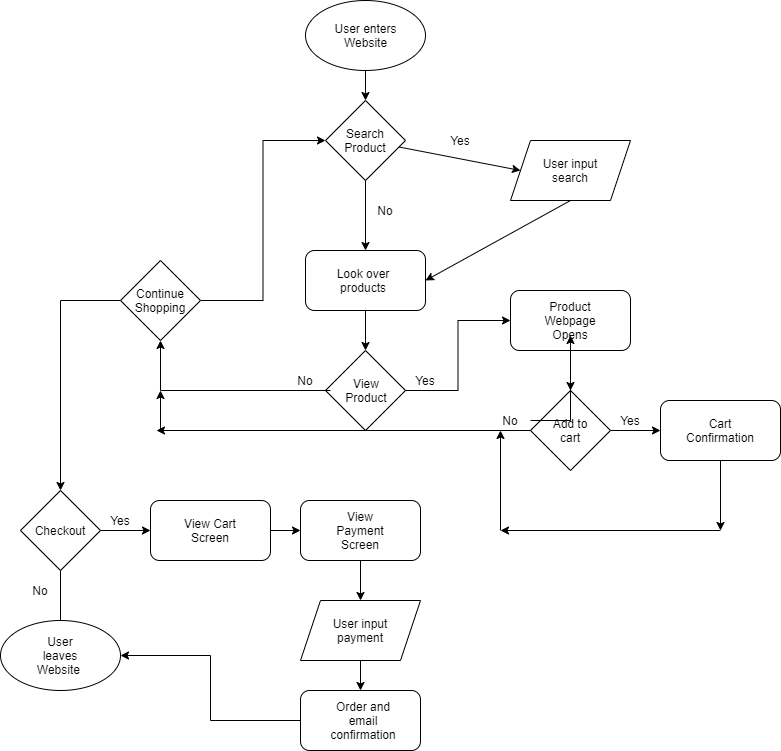

The diagram above was exported from draw.io. Its source (the exported page's mxGraphModel, read from the mxfile embedded in the PNG):
<mxGraphModel dx="341" dy="691" grid="1" gridSize="10" guides="1" tooltips="1" connect="1" arrows="1" fold="1" page="1" pageScale="1" pageWidth="850" pageHeight="1100" math="0" shadow="0">
  <root>
    <mxCell id="0" />
    <mxCell id="1" parent="0" />
    <mxCell id="3" value="" style="ellipse;whiteSpace=wrap;html=1;" parent="1" vertex="1">
      <mxGeometry x="365" y="10" width="120" height="70" as="geometry" />
    </mxCell>
    <mxCell id="4" value="" style="rhombus;whiteSpace=wrap;html=1;" parent="1" vertex="1">
      <mxGeometry x="385" y="110" width="80" height="80" as="geometry" />
    </mxCell>
    <mxCell id="5" value="" style="endArrow=classic;html=1;exitX=0.5;exitY=1;exitDx=0;exitDy=0;entryX=0.5;entryY=0;entryDx=0;entryDy=0;" parent="1" source="3" target="4" edge="1">
      <mxGeometry width="50" height="50" relative="1" as="geometry">
        <mxPoint x="480" y="280" as="sourcePoint" />
        <mxPoint x="530" y="230" as="targetPoint" />
      </mxGeometry>
    </mxCell>
    <mxCell id="6" value="" style="endArrow=classic;html=1;entryX=0;entryY=0.5;entryDx=0;entryDy=0;" parent="1" source="4" target="8" edge="1">
      <mxGeometry width="50" height="50" relative="1" as="geometry">
        <mxPoint x="480" y="280" as="sourcePoint" />
        <mxPoint x="540" y="170" as="targetPoint" />
      </mxGeometry>
    </mxCell>
    <mxCell id="8" value="" style="shape=parallelogram;perimeter=parallelogramPerimeter;whiteSpace=wrap;html=1;fixedSize=1;" parent="1" vertex="1">
      <mxGeometry x="570" y="150" width="120" height="60" as="geometry" />
    </mxCell>
    <mxCell id="9" value="" style="rounded=1;whiteSpace=wrap;html=1;" parent="1" vertex="1">
      <mxGeometry x="365" y="260" width="120" height="60" as="geometry" />
    </mxCell>
    <mxCell id="10" value="" style="endArrow=classic;html=1;exitX=0.5;exitY=1;exitDx=0;exitDy=0;entryX=1;entryY=0.5;entryDx=0;entryDy=0;" parent="1" source="8" target="9" edge="1">
      <mxGeometry width="50" height="50" relative="1" as="geometry">
        <mxPoint x="480" y="280" as="sourcePoint" />
        <mxPoint x="530" y="230" as="targetPoint" />
      </mxGeometry>
    </mxCell>
    <mxCell id="11" value="" style="endArrow=classic;html=1;exitX=0.5;exitY=1;exitDx=0;exitDy=0;entryX=0.5;entryY=0;entryDx=0;entryDy=0;" parent="1" source="4" target="9" edge="1">
      <mxGeometry width="50" height="50" relative="1" as="geometry">
        <mxPoint x="640" y="220" as="sourcePoint" />
        <mxPoint x="495" y="300" as="targetPoint" />
      </mxGeometry>
    </mxCell>
    <mxCell id="25" style="edgeStyle=orthogonalEdgeStyle;rounded=0;orthogonalLoop=1;jettySize=auto;html=1;exitX=1;exitY=0.5;exitDx=0;exitDy=0;entryX=0;entryY=0.5;entryDx=0;entryDy=0;" edge="1" parent="1" source="12" target="21">
      <mxGeometry relative="1" as="geometry" />
    </mxCell>
    <mxCell id="12" value="" style="rhombus;whiteSpace=wrap;html=1;" parent="1" vertex="1">
      <mxGeometry x="385" y="360" width="80" height="80" as="geometry" />
    </mxCell>
    <mxCell id="13" value="" style="endArrow=classic;html=1;exitX=0.5;exitY=1;exitDx=0;exitDy=0;entryX=0.5;entryY=0;entryDx=0;entryDy=0;" parent="1" source="9" target="12" edge="1">
      <mxGeometry width="50" height="50" relative="1" as="geometry">
        <mxPoint x="435" y="200" as="sourcePoint" />
        <mxPoint x="435" y="270" as="targetPoint" />
      </mxGeometry>
    </mxCell>
    <mxCell id="14" value="User enters Website" style="text;html=1;strokeColor=none;fillColor=none;align=center;verticalAlign=middle;whiteSpace=wrap;rounded=0;" vertex="1" parent="1">
      <mxGeometry x="393" y="28.75" width="65" height="32.5" as="geometry" />
    </mxCell>
    <mxCell id="15" value="Search Product" style="text;html=1;strokeColor=none;fillColor=none;align=center;verticalAlign=middle;whiteSpace=wrap;rounded=0;" vertex="1" parent="1">
      <mxGeometry x="405" y="140" width="40" height="20" as="geometry" />
    </mxCell>
    <mxCell id="16" value="User input search" style="text;html=1;strokeColor=none;fillColor=none;align=center;verticalAlign=middle;whiteSpace=wrap;rounded=0;" vertex="1" parent="1">
      <mxGeometry x="600" y="165" width="60" height="30" as="geometry" />
    </mxCell>
    <mxCell id="17" value="Look over products" style="text;html=1;strokeColor=none;fillColor=none;align=center;verticalAlign=middle;whiteSpace=wrap;rounded=0;" vertex="1" parent="1">
      <mxGeometry x="393" y="275" width="60" height="30" as="geometry" />
    </mxCell>
    <mxCell id="28" style="edgeStyle=orthogonalEdgeStyle;rounded=0;orthogonalLoop=1;jettySize=auto;html=1;" edge="1" parent="1" target="26">
      <mxGeometry relative="1" as="geometry">
        <mxPoint x="390" y="400" as="sourcePoint" />
      </mxGeometry>
    </mxCell>
    <mxCell id="18" value="View Product" style="text;html=1;strokeColor=none;fillColor=none;align=center;verticalAlign=middle;whiteSpace=wrap;rounded=0;" vertex="1" parent="1">
      <mxGeometry x="395.5" y="385" width="60" height="30" as="geometry" />
    </mxCell>
    <mxCell id="19" value="Yes" style="text;html=1;strokeColor=none;fillColor=none;align=center;verticalAlign=middle;whiteSpace=wrap;rounded=0;" vertex="1" parent="1">
      <mxGeometry x="500" y="140" width="40" height="20" as="geometry" />
    </mxCell>
    <mxCell id="20" value="No" style="text;html=1;strokeColor=none;fillColor=none;align=center;verticalAlign=middle;whiteSpace=wrap;rounded=0;" vertex="1" parent="1">
      <mxGeometry x="425" y="210" width="40" height="20" as="geometry" />
    </mxCell>
    <mxCell id="49" style="edgeStyle=orthogonalEdgeStyle;rounded=0;orthogonalLoop=1;jettySize=auto;html=1;" edge="1" parent="1" source="21" target="30">
      <mxGeometry relative="1" as="geometry" />
    </mxCell>
    <mxCell id="21" value="" style="rounded=1;whiteSpace=wrap;html=1;" vertex="1" parent="1">
      <mxGeometry x="570" y="300" width="120" height="60" as="geometry" />
    </mxCell>
    <mxCell id="29" style="edgeStyle=orthogonalEdgeStyle;rounded=0;orthogonalLoop=1;jettySize=auto;html=1;entryX=0;entryY=0.5;entryDx=0;entryDy=0;" edge="1" parent="1" source="26" target="4">
      <mxGeometry relative="1" as="geometry" />
    </mxCell>
    <mxCell id="34" style="edgeStyle=orthogonalEdgeStyle;rounded=0;orthogonalLoop=1;jettySize=auto;html=1;" edge="1" parent="1" source="26">
      <mxGeometry relative="1" as="geometry">
        <mxPoint x="120" y="500" as="targetPoint" />
      </mxGeometry>
    </mxCell>
    <mxCell id="26" value="" style="rhombus;whiteSpace=wrap;html=1;" vertex="1" parent="1">
      <mxGeometry x="180" y="270" width="80" height="80" as="geometry" />
    </mxCell>
    <mxCell id="50" style="edgeStyle=orthogonalEdgeStyle;rounded=0;orthogonalLoop=1;jettySize=auto;html=1;entryX=0;entryY=0.5;entryDx=0;entryDy=0;" edge="1" parent="1" source="30" target="31">
      <mxGeometry relative="1" as="geometry" />
    </mxCell>
    <mxCell id="52" style="edgeStyle=orthogonalEdgeStyle;rounded=0;orthogonalLoop=1;jettySize=auto;html=1;" edge="1" parent="1" source="30">
      <mxGeometry relative="1" as="geometry">
        <mxPoint x="216" y="440" as="targetPoint" />
      </mxGeometry>
    </mxCell>
    <mxCell id="30" value="" style="rhombus;whiteSpace=wrap;html=1;" vertex="1" parent="1">
      <mxGeometry x="590" y="400" width="80" height="80" as="geometry" />
    </mxCell>
    <mxCell id="57" style="edgeStyle=orthogonalEdgeStyle;rounded=0;orthogonalLoop=1;jettySize=auto;html=1;" edge="1" parent="1" source="31">
      <mxGeometry relative="1" as="geometry">
        <mxPoint x="780" y="540" as="targetPoint" />
      </mxGeometry>
    </mxCell>
    <mxCell id="31" value="" style="rounded=1;whiteSpace=wrap;html=1;" vertex="1" parent="1">
      <mxGeometry x="720" y="410" width="120" height="60" as="geometry" />
    </mxCell>
    <mxCell id="36" style="edgeStyle=orthogonalEdgeStyle;rounded=0;orthogonalLoop=1;jettySize=auto;html=1;entryX=0.5;entryY=0;entryDx=0;entryDy=0;" edge="1" parent="1" source="33">
      <mxGeometry relative="1" as="geometry">
        <mxPoint x="120" y="640" as="targetPoint" />
      </mxGeometry>
    </mxCell>
    <mxCell id="41" style="edgeStyle=orthogonalEdgeStyle;rounded=0;orthogonalLoop=1;jettySize=auto;html=1;entryX=0;entryY=0.5;entryDx=0;entryDy=0;" edge="1" parent="1" source="33" target="37">
      <mxGeometry relative="1" as="geometry" />
    </mxCell>
    <mxCell id="33" value="" style="rhombus;whiteSpace=wrap;html=1;" vertex="1" parent="1">
      <mxGeometry x="80" y="500" width="80" height="80" as="geometry" />
    </mxCell>
    <mxCell id="42" style="edgeStyle=orthogonalEdgeStyle;rounded=0;orthogonalLoop=1;jettySize=auto;html=1;" edge="1" parent="1" source="37" target="38">
      <mxGeometry relative="1" as="geometry" />
    </mxCell>
    <mxCell id="37" value="" style="rounded=1;whiteSpace=wrap;html=1;" vertex="1" parent="1">
      <mxGeometry x="210" y="510" width="120" height="60" as="geometry" />
    </mxCell>
    <mxCell id="43" value="" style="edgeStyle=orthogonalEdgeStyle;rounded=0;orthogonalLoop=1;jettySize=auto;html=1;" edge="1" parent="1" source="38" target="39">
      <mxGeometry relative="1" as="geometry" />
    </mxCell>
    <mxCell id="38" value="" style="rounded=1;whiteSpace=wrap;html=1;" vertex="1" parent="1">
      <mxGeometry x="360" y="510" width="120" height="60" as="geometry" />
    </mxCell>
    <mxCell id="44" value="" style="edgeStyle=orthogonalEdgeStyle;rounded=0;orthogonalLoop=1;jettySize=auto;html=1;" edge="1" parent="1" source="39" target="40">
      <mxGeometry relative="1" as="geometry" />
    </mxCell>
    <mxCell id="39" value="" style="shape=parallelogram;perimeter=parallelogramPerimeter;whiteSpace=wrap;html=1;fixedSize=1;" vertex="1" parent="1">
      <mxGeometry x="360" y="610" width="120" height="60" as="geometry" />
    </mxCell>
    <mxCell id="45" style="edgeStyle=orthogonalEdgeStyle;rounded=0;orthogonalLoop=1;jettySize=auto;html=1;entryX=1;entryY=0.5;entryDx=0;entryDy=0;" edge="1" parent="1" source="40" target="73">
      <mxGeometry relative="1" as="geometry">
        <mxPoint x="180" y="670" as="targetPoint" />
      </mxGeometry>
    </mxCell>
    <mxCell id="40" value="" style="rounded=1;whiteSpace=wrap;html=1;" vertex="1" parent="1">
      <mxGeometry x="360" y="700" width="120" height="60" as="geometry" />
    </mxCell>
    <mxCell id="53" value="" style="endArrow=classic;html=1;" edge="1" parent="1">
      <mxGeometry width="50" height="50" relative="1" as="geometry">
        <mxPoint x="220" y="440" as="sourcePoint" />
        <mxPoint x="220" y="400" as="targetPoint" />
      </mxGeometry>
    </mxCell>
    <mxCell id="54" value="Product Webpage Opens" style="text;html=1;strokeColor=none;fillColor=none;align=center;verticalAlign=middle;whiteSpace=wrap;rounded=0;" vertex="1" parent="1">
      <mxGeometry x="600" y="315" width="60" height="30" as="geometry" />
    </mxCell>
    <mxCell id="55" value="Add to cart" style="text;html=1;strokeColor=none;fillColor=none;align=center;verticalAlign=middle;whiteSpace=wrap;rounded=0;" vertex="1" parent="1">
      <mxGeometry x="600" y="425" width="60" height="30" as="geometry" />
    </mxCell>
    <mxCell id="56" value="Cart Confirmation" style="text;html=1;strokeColor=none;fillColor=none;align=center;verticalAlign=middle;whiteSpace=wrap;rounded=0;" vertex="1" parent="1">
      <mxGeometry x="750" y="425" width="60" height="30" as="geometry" />
    </mxCell>
    <mxCell id="58" value="" style="endArrow=classic;html=1;" edge="1" parent="1">
      <mxGeometry width="50" height="50" relative="1" as="geometry">
        <mxPoint x="780" y="540" as="sourcePoint" />
        <mxPoint x="560" y="540" as="targetPoint" />
      </mxGeometry>
    </mxCell>
    <mxCell id="60" value="" style="endArrow=classic;html=1;" edge="1" parent="1">
      <mxGeometry width="50" height="50" relative="1" as="geometry">
        <mxPoint x="560" y="540" as="sourcePoint" />
        <mxPoint x="560" y="440" as="targetPoint" />
      </mxGeometry>
    </mxCell>
    <mxCell id="61" value="Yes" style="text;html=1;strokeColor=none;fillColor=none;align=center;verticalAlign=middle;whiteSpace=wrap;rounded=0;" vertex="1" parent="1">
      <mxGeometry x="465" y="380" width="40" height="20" as="geometry" />
    </mxCell>
    <mxCell id="62" value="Yes" style="text;html=1;strokeColor=none;fillColor=none;align=center;verticalAlign=middle;whiteSpace=wrap;rounded=0;" vertex="1" parent="1">
      <mxGeometry x="670" y="420" width="40" height="20" as="geometry" />
    </mxCell>
    <mxCell id="64" value="" style="edgeStyle=orthogonalEdgeStyle;rounded=0;orthogonalLoop=1;jettySize=auto;html=1;" edge="1" parent="1" source="63" target="54">
      <mxGeometry relative="1" as="geometry" />
    </mxCell>
    <mxCell id="63" value="No" style="text;html=1;strokeColor=none;fillColor=none;align=center;verticalAlign=middle;whiteSpace=wrap;rounded=0;" vertex="1" parent="1">
      <mxGeometry x="550" y="420" width="40" height="20" as="geometry" />
    </mxCell>
    <mxCell id="65" value="No" style="text;html=1;strokeColor=none;fillColor=none;align=center;verticalAlign=middle;whiteSpace=wrap;rounded=0;" vertex="1" parent="1">
      <mxGeometry x="345" y="380" width="40" height="20" as="geometry" />
    </mxCell>
    <mxCell id="66" value="Continue Shopping" style="text;html=1;strokeColor=none;fillColor=none;align=center;verticalAlign=middle;whiteSpace=wrap;rounded=0;" vertex="1" parent="1">
      <mxGeometry x="190" y="295" width="60" height="30" as="geometry" />
    </mxCell>
    <mxCell id="67" value="Checkout" style="text;html=1;strokeColor=none;fillColor=none;align=center;verticalAlign=middle;whiteSpace=wrap;rounded=0;" vertex="1" parent="1">
      <mxGeometry x="90" y="525" width="60" height="30" as="geometry" />
    </mxCell>
    <mxCell id="69" value="View Cart Screen" style="text;html=1;strokeColor=none;fillColor=none;align=center;verticalAlign=middle;whiteSpace=wrap;rounded=0;" vertex="1" parent="1">
      <mxGeometry x="240" y="525" width="60" height="30" as="geometry" />
    </mxCell>
    <mxCell id="70" value="View Payment Screen" style="text;html=1;strokeColor=none;fillColor=none;align=center;verticalAlign=middle;whiteSpace=wrap;rounded=0;" vertex="1" parent="1">
      <mxGeometry x="390" y="525" width="60" height="30" as="geometry" />
    </mxCell>
    <mxCell id="71" value="User input payment" style="text;html=1;strokeColor=none;fillColor=none;align=center;verticalAlign=middle;whiteSpace=wrap;rounded=0;" vertex="1" parent="1">
      <mxGeometry x="390" y="625" width="60" height="30" as="geometry" />
    </mxCell>
    <mxCell id="72" value="Order and email confirmation" style="text;html=1;strokeColor=none;fillColor=none;align=center;verticalAlign=middle;whiteSpace=wrap;rounded=0;" vertex="1" parent="1">
      <mxGeometry x="393" y="715" width="60" height="30" as="geometry" />
    </mxCell>
    <mxCell id="73" value="" style="ellipse;whiteSpace=wrap;html=1;" vertex="1" parent="1">
      <mxGeometry x="60" y="630" width="120" height="70" as="geometry" />
    </mxCell>
    <mxCell id="75" value="User leaves Website&amp;nbsp;" style="text;html=1;strokeColor=none;fillColor=none;align=center;verticalAlign=middle;whiteSpace=wrap;rounded=0;" vertex="1" parent="1">
      <mxGeometry x="90" y="650" width="60" height="30" as="geometry" />
    </mxCell>
    <mxCell id="76" value="No" style="text;html=1;strokeColor=none;fillColor=none;align=center;verticalAlign=middle;whiteSpace=wrap;rounded=0;" vertex="1" parent="1">
      <mxGeometry x="80" y="590" width="40" height="20" as="geometry" />
    </mxCell>
    <mxCell id="77" value="Yes" style="text;html=1;strokeColor=none;fillColor=none;align=center;verticalAlign=middle;whiteSpace=wrap;rounded=0;" vertex="1" parent="1">
      <mxGeometry x="160" y="520" width="40" height="20" as="geometry" />
    </mxCell>
  </root>
</mxGraphModel>